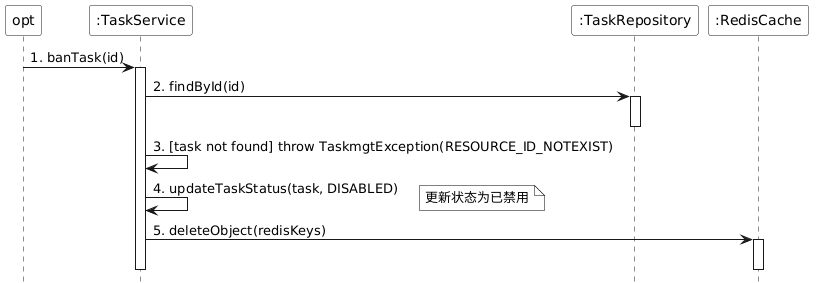

The diagram above was rendered by PlantUML. Its source (embedded in the PNG):
@startuml
skinparam monochrome true
skinparam backgroundColor transparent
skinparam participantBackgroundColor white
skinparam noteBackgroundColor white
skinparam noteBorderColor Black
hide footbox
skinparam sequenceGroupBackgroundColor White
skinparam sequenceGroupBodyBackgroundColor White

participant "opt" as opt
participant ":TaskService" as TaskService
participant ":TaskRepository" as TaskRepository
participant ":RedisCache" as RedisCache

opt -> TaskService : 1. banTask(id)
activate TaskService

TaskService -> TaskRepository : 2. findById(id)
activate TaskRepository
deactivate TaskRepository

TaskService -> TaskService : 3. [task not found] throw TaskmgtException(RESOURCE_ID_NOTEXIST)

TaskService -> TaskService : 4. updateTaskStatus(task, DISABLED)
note right : 更新状态为已禁用

TaskService -> RedisCache : 5. deleteObject(redisKeys)
activate RedisCache
deactivate RedisCache

deactivate TaskService
@enduml